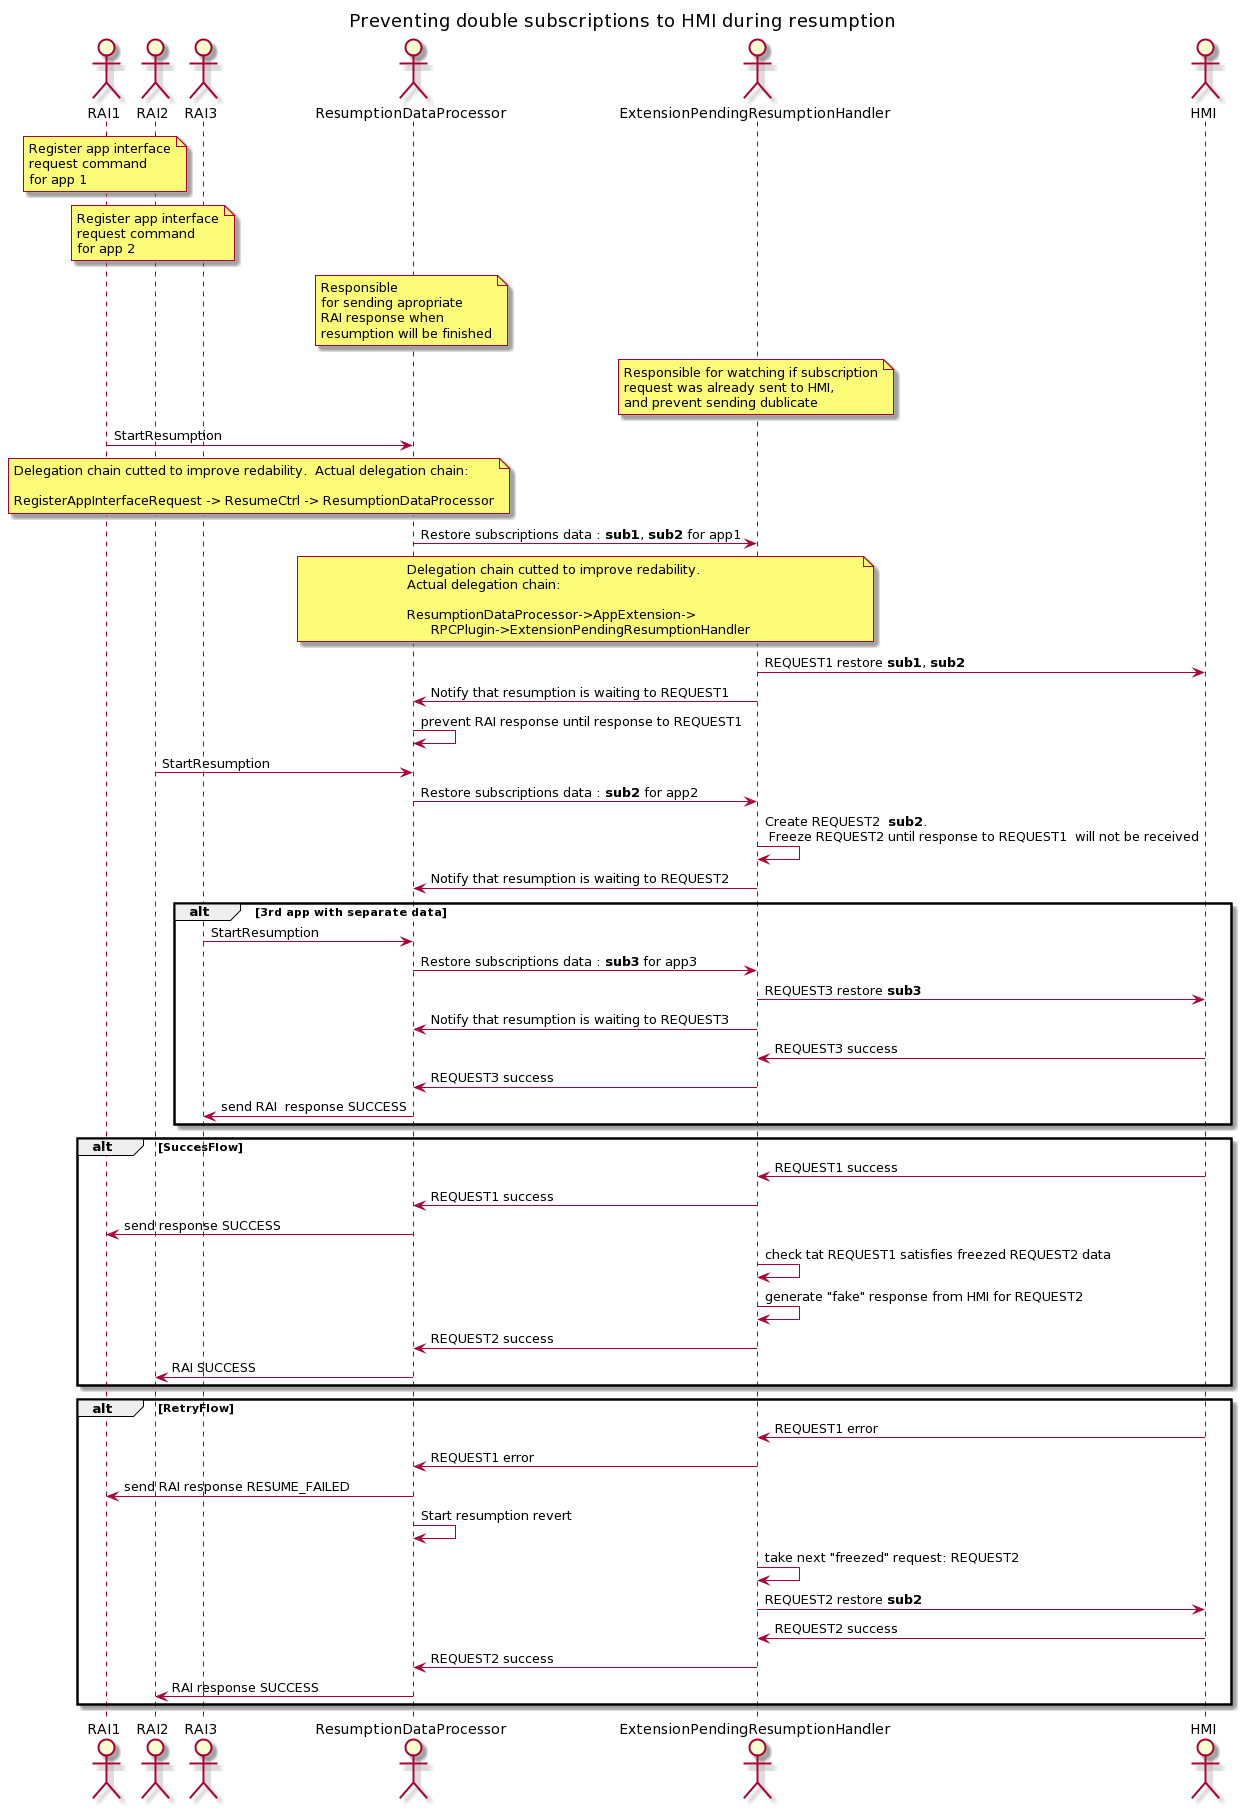

The diagram above was rendered by PlantUML. Its source (embedded in the PNG):
@startuml
title Preventing double subscriptions to HMI during resumption 

actor RAI1
actor RAI2
actor RAI3
actor ResumptionDataProcessor
actor ExtensionPendingResumptionHandler
actor HMI

note over RAI1
  Register app interface
  request command 
  for app 1
end note


note over RAI2
  Register app interface
  request command 
  for app 2
end note

note over ResumptionDataProcessor
  Responsible 
  for sending apropriate
  RAI response when 
  resumption will be finished
end note

note over ExtensionPendingResumptionHandler
  Responsible for watching if subscription
  request was already sent to HMI,
  and prevent sending dublicate 
end note

RAI1 -> ResumptionDataProcessor : StartResumption
note over RAI1, ResumptionDataProcessor
  Delegation chain cutted to improve redability.  Actual delegation chain:
  
  RegisterAppInterfaceRequest -> ResumeCtrl -> ResumptionDataProcessor
end note

ResumptionDataProcessor -> ExtensionPendingResumptionHandler : Restore subscriptions data : **sub1**, **sub2** for app1
note over ResumptionDataProcessor, ExtensionPendingResumptionHandler
  Delegation chain cutted to improve redability. 
  Actual delegation chain:
  
  ResumptionDataProcessor->AppExtension->
        RPCPlugin->ExtensionPendingResumptionHandler
end note
ExtensionPendingResumptionHandler -> HMI : REQUEST1 restore **sub1**, **sub2** 
ExtensionPendingResumptionHandler -> ResumptionDataProcessor : Notify that resumption is waiting to REQUEST1 
ResumptionDataProcessor -> ResumptionDataProcessor : prevent RAI response until response to REQUEST1  
RAI2 -> ResumptionDataProcessor : StartResumption
ResumptionDataProcessor -> ExtensionPendingResumptionHandler : Restore subscriptions data : **sub2** for app2
ExtensionPendingResumptionHandler -> ExtensionPendingResumptionHandler : Create REQUEST2  **sub2**. \n Freeze REQUEST2 until response to REQUEST1  will not be received
ExtensionPendingResumptionHandler -> ResumptionDataProcessor : Notify that resumption is waiting to REQUEST2 

alt 3rd app with separate data
RAI3 -> ResumptionDataProcessor : StartResumption
ResumptionDataProcessor -> ExtensionPendingResumptionHandler : Restore subscriptions data : **sub3** for app3
ExtensionPendingResumptionHandler -> HMI : REQUEST3 restore **sub3**
ExtensionPendingResumptionHandler -> ResumptionDataProcessor : Notify that resumption is waiting to REQUEST3
HMI -> ExtensionPendingResumptionHandler : REQUEST3 success
ExtensionPendingResumptionHandler -> ResumptionDataProcessor :  REQUEST3 success
ResumptionDataProcessor -> RAI3 : send RAI  response SUCCESS
end

alt SuccesFlow
HMI -> ExtensionPendingResumptionHandler : REQUEST1 success
ExtensionPendingResumptionHandler -> ResumptionDataProcessor :  REQUEST1 success
ResumptionDataProcessor -> RAI1 : send response SUCCESS
ExtensionPendingResumptionHandler -> ExtensionPendingResumptionHandler : check tat REQUEST1 satisfies freezed REQUEST2 data
ExtensionPendingResumptionHandler -> ExtensionPendingResumptionHandler : generate "fake" response from HMI for REQUEST2
ExtensionPendingResumptionHandler -> ResumptionDataProcessor : REQUEST2 success
ResumptionDataProcessor -> RAI2 : RAI SUCCESS
end

alt RetryFlow
HMI -> ExtensionPendingResumptionHandler : REQUEST1 error
ExtensionPendingResumptionHandler -> ResumptionDataProcessor :  REQUEST1 error
ResumptionDataProcessor -> RAI1 : send RAI response RESUME_FAILED
ResumptionDataProcessor -> ResumptionDataProcessor : Start resumption revert
ExtensionPendingResumptionHandler -> ExtensionPendingResumptionHandler : take next "freezed" request: REQUEST2

ExtensionPendingResumptionHandler -> HMI :  REQUEST2 restore **sub2** 
HMI -> ExtensionPendingResumptionHandler : REQUEST2 success
ExtensionPendingResumptionHandler -> ResumptionDataProcessor : REQUEST2 success
ResumptionDataProcessor -> RAI2 : RAI response SUCCESS
end
@enduml